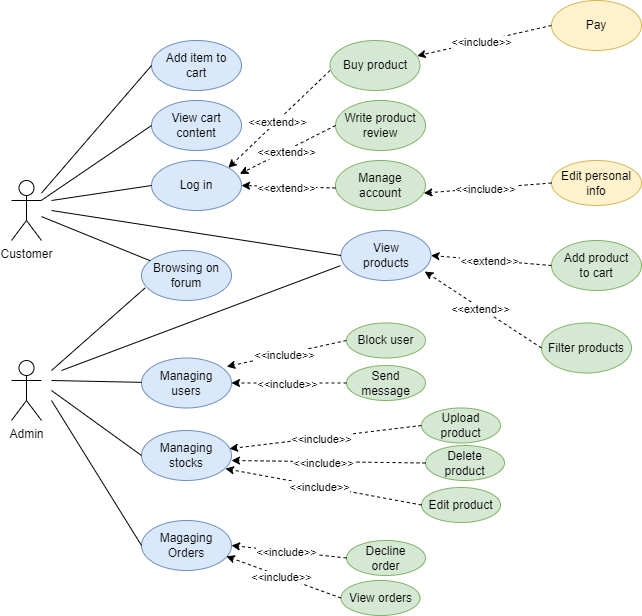

The diagram above was exported from draw.io. Its source (the exported page's mxGraphModel, read from the mxfile embedded in the PNG):
<mxGraphModel dx="1036" dy="614" grid="1" gridSize="10" guides="1" tooltips="1" connect="1" arrows="1" fold="1" page="1" pageScale="1" pageWidth="827" pageHeight="1169" math="0" shadow="0">
  <root>
    <mxCell id="0" />
    <mxCell id="1" parent="0" />
    <mxCell id="NVEIPHl8xLDj6Yujv_zI-1" value="Customer" style="shape=umlActor;verticalLabelPosition=bottom;verticalAlign=top;html=1;outlineConnect=0;" parent="1" vertex="1">
      <mxGeometry x="30" y="260" width="30" height="60" as="geometry" />
    </mxCell>
    <mxCell id="NVEIPHl8xLDj6Yujv_zI-5" value="Admin" style="shape=umlActor;verticalLabelPosition=bottom;verticalAlign=top;html=1;outlineConnect=0;" parent="1" vertex="1">
      <mxGeometry x="30" y="440" width="30" height="60" as="geometry" />
    </mxCell>
    <mxCell id="NVEIPHl8xLDj6Yujv_zI-6" value="Buy product" style="ellipse;whiteSpace=wrap;html=1;fillColor=#d5e8d4;strokeColor=#82b366;" parent="1" vertex="1">
      <mxGeometry x="348.5" y="120" width="90" height="50" as="geometry" />
    </mxCell>
    <mxCell id="NVEIPHl8xLDj6Yujv_zI-9" value="Write product review" style="ellipse;whiteSpace=wrap;html=1;fillColor=#d5e8d4;strokeColor=#82b366;" parent="1" vertex="1">
      <mxGeometry x="354" y="180" width="90" height="50" as="geometry" />
    </mxCell>
    <mxCell id="NVEIPHl8xLDj6Yujv_zI-12" value="Managing&lt;br&gt;users" style="ellipse;whiteSpace=wrap;html=1;fillColor=#dae8fc;strokeColor=#6c8ebf;" parent="1" vertex="1">
      <mxGeometry x="160" y="437.5" width="90" height="50" as="geometry" />
    </mxCell>
    <mxCell id="NVEIPHl8xLDj6Yujv_zI-13" value="Managing&lt;br&gt;stocks" style="ellipse;whiteSpace=wrap;html=1;fillColor=#dae8fc;strokeColor=#6c8ebf;" parent="1" vertex="1">
      <mxGeometry x="160" y="510" width="90" height="50" as="geometry" />
    </mxCell>
    <mxCell id="NVEIPHl8xLDj6Yujv_zI-14" value="Magaging&lt;br&gt;Orders" style="ellipse;whiteSpace=wrap;html=1;fillColor=#dae8fc;strokeColor=#6c8ebf;" parent="1" vertex="1">
      <mxGeometry x="160" y="600" width="90" height="50" as="geometry" />
    </mxCell>
    <mxCell id="NVEIPHl8xLDj6Yujv_zI-15" value="" style="endArrow=none;html=1;rounded=0;" parent="1" target="NVEIPHl8xLDj6Yujv_zI-12" edge="1">
      <mxGeometry width="50" height="50" relative="1" as="geometry">
        <mxPoint x="70" y="460" as="sourcePoint" />
        <mxPoint x="440" y="350" as="targetPoint" />
      </mxGeometry>
    </mxCell>
    <mxCell id="NVEIPHl8xLDj6Yujv_zI-16" value="" style="endArrow=none;html=1;rounded=0;entryX=0;entryY=0.5;entryDx=0;entryDy=0;" parent="1" target="NVEIPHl8xLDj6Yujv_zI-13" edge="1">
      <mxGeometry width="50" height="50" relative="1" as="geometry">
        <mxPoint x="70" y="470" as="sourcePoint" />
        <mxPoint x="440" y="350" as="targetPoint" />
      </mxGeometry>
    </mxCell>
    <mxCell id="NVEIPHl8xLDj6Yujv_zI-17" value="" style="endArrow=none;html=1;rounded=0;entryX=0;entryY=0.5;entryDx=0;entryDy=0;" parent="1" target="NVEIPHl8xLDj6Yujv_zI-14" edge="1">
      <mxGeometry width="50" height="50" relative="1" as="geometry">
        <mxPoint x="70" y="480" as="sourcePoint" />
        <mxPoint x="440" y="350" as="targetPoint" />
      </mxGeometry>
    </mxCell>
    <mxCell id="NVEIPHl8xLDj6Yujv_zI-18" value="Log in" style="ellipse;whiteSpace=wrap;html=1;fillColor=#dae8fc;strokeColor=#6c8ebf;" parent="1" vertex="1">
      <mxGeometry x="170" y="240" width="90" height="50" as="geometry" />
    </mxCell>
    <mxCell id="NVEIPHl8xLDj6Yujv_zI-19" value="" style="endArrow=none;html=1;rounded=0;entryX=0;entryY=0.5;entryDx=0;entryDy=0;" parent="1" target="NVEIPHl8xLDj6Yujv_zI-18" edge="1">
      <mxGeometry width="50" height="50" relative="1" as="geometry">
        <mxPoint x="70" y="280" as="sourcePoint" />
        <mxPoint x="440" y="350" as="targetPoint" />
      </mxGeometry>
    </mxCell>
    <mxCell id="NVEIPHl8xLDj6Yujv_zI-20" value="" style="endArrow=classic;html=1;rounded=0;strokeColor=default;dashed=1;entryX=0.982;entryY=0.268;entryDx=0;entryDy=0;exitX=0;exitY=0.5;exitDx=0;exitDy=0;entryPerimeter=0;" parent="1" source="NVEIPHl8xLDj6Yujv_zI-9" target="NVEIPHl8xLDj6Yujv_zI-18" edge="1">
      <mxGeometry width="50" height="50" relative="1" as="geometry">
        <mxPoint x="390" y="400" as="sourcePoint" />
        <mxPoint x="440" y="350" as="targetPoint" />
      </mxGeometry>
    </mxCell>
    <mxCell id="NVEIPHl8xLDj6Yujv_zI-21" value="&amp;lt;&amp;lt;extend&amp;gt;&amp;gt;" style="edgeLabel;html=1;align=center;verticalAlign=middle;resizable=0;points=[];rotation=0;" parent="NVEIPHl8xLDj6Yujv_zI-20" vertex="1" connectable="0">
      <mxGeometry x="0.048" y="1" relative="1" as="geometry">
        <mxPoint as="offset" />
      </mxGeometry>
    </mxCell>
    <mxCell id="NVEIPHl8xLDj6Yujv_zI-25" value="View&lt;br&gt;products" style="ellipse;whiteSpace=wrap;html=1;fillColor=#dae8fc;strokeColor=#6c8ebf;" parent="1" vertex="1">
      <mxGeometry x="359.5" y="310" width="90" height="50" as="geometry" />
    </mxCell>
    <mxCell id="NVEIPHl8xLDj6Yujv_zI-26" value="" style="endArrow=none;html=1;rounded=0;entryX=0;entryY=0.5;entryDx=0;entryDy=0;" parent="1" target="NVEIPHl8xLDj6Yujv_zI-25" edge="1">
      <mxGeometry width="50" height="50" relative="1" as="geometry">
        <mxPoint x="70" y="290" as="sourcePoint" />
        <mxPoint x="440" y="350" as="targetPoint" />
      </mxGeometry>
    </mxCell>
    <mxCell id="NVEIPHl8xLDj6Yujv_zI-27" value="Manage account" style="ellipse;whiteSpace=wrap;html=1;fillColor=#d5e8d4;strokeColor=#82b366;" parent="1" vertex="1">
      <mxGeometry x="354" y="240" width="90" height="50" as="geometry" />
    </mxCell>
    <mxCell id="NVEIPHl8xLDj6Yujv_zI-29" value="" style="endArrow=classic;html=1;rounded=0;strokeColor=default;dashed=1;entryX=1;entryY=0.5;entryDx=0;entryDy=0;exitX=0;exitY=0.5;exitDx=0;exitDy=0;" parent="1" target="NVEIPHl8xLDj6Yujv_zI-18" edge="1">
      <mxGeometry width="50" height="50" relative="1" as="geometry">
        <mxPoint x="354" y="267.5" as="sourcePoint" />
        <mxPoint x="244.5" y="262.5" as="targetPoint" />
      </mxGeometry>
    </mxCell>
    <mxCell id="NVEIPHl8xLDj6Yujv_zI-30" value="&amp;lt;&amp;lt;extend&amp;gt;&amp;gt;" style="edgeLabel;html=1;align=center;verticalAlign=middle;resizable=0;points=[];" parent="NVEIPHl8xLDj6Yujv_zI-29" vertex="1" connectable="0">
      <mxGeometry x="0.048" y="1" relative="1" as="geometry">
        <mxPoint as="offset" />
      </mxGeometry>
    </mxCell>
    <mxCell id="NVEIPHl8xLDj6Yujv_zI-32" value="Filter products" style="ellipse;whiteSpace=wrap;html=1;fillColor=#d5e8d4;strokeColor=#82b366;" parent="1" vertex="1">
      <mxGeometry x="560" y="402.5" width="90" height="50" as="geometry" />
    </mxCell>
    <mxCell id="NVEIPHl8xLDj6Yujv_zI-33" value="" style="endArrow=classic;html=1;rounded=0;strokeColor=default;dashed=1;exitX=0;exitY=0.5;exitDx=0;exitDy=0;entryX=0.93;entryY=0.82;entryDx=0;entryDy=0;entryPerimeter=0;" parent="1" source="NVEIPHl8xLDj6Yujv_zI-32" target="NVEIPHl8xLDj6Yujv_zI-25" edge="1">
      <mxGeometry width="50" height="50" relative="1" as="geometry">
        <mxPoint x="323.18" y="160" as="sourcePoint" />
        <mxPoint x="260" y="197" as="targetPoint" />
      </mxGeometry>
    </mxCell>
    <mxCell id="NVEIPHl8xLDj6Yujv_zI-34" value="&amp;lt;&amp;lt;extend&amp;gt;&amp;gt;" style="edgeLabel;html=1;align=center;verticalAlign=middle;resizable=0;points=[];" parent="NVEIPHl8xLDj6Yujv_zI-33" vertex="1" connectable="0">
      <mxGeometry x="0.048" y="1" relative="1" as="geometry">
        <mxPoint as="offset" />
      </mxGeometry>
    </mxCell>
    <mxCell id="NVEIPHl8xLDj6Yujv_zI-37" value="Browsing on forum" style="ellipse;whiteSpace=wrap;html=1;fillColor=#dae8fc;strokeColor=#6c8ebf;" parent="1" vertex="1">
      <mxGeometry x="160" y="330" width="90" height="50" as="geometry" />
    </mxCell>
    <mxCell id="NVEIPHl8xLDj6Yujv_zI-38" value="" style="endArrow=none;html=1;rounded=0;" parent="1" source="NVEIPHl8xLDj6Yujv_zI-1" target="NVEIPHl8xLDj6Yujv_zI-37" edge="1">
      <mxGeometry width="50" height="50" relative="1" as="geometry">
        <mxPoint x="60" y="280" as="sourcePoint" />
        <mxPoint x="440" y="350" as="targetPoint" />
      </mxGeometry>
    </mxCell>
    <mxCell id="NVEIPHl8xLDj6Yujv_zI-39" value="" style="endArrow=none;html=1;rounded=0;entryX=0.04;entryY=0.748;entryDx=0;entryDy=0;entryPerimeter=0;" parent="1" target="NVEIPHl8xLDj6Yujv_zI-37" edge="1">
      <mxGeometry width="50" height="50" relative="1" as="geometry">
        <mxPoint x="70" y="450" as="sourcePoint" />
        <mxPoint x="440" y="350" as="targetPoint" />
      </mxGeometry>
    </mxCell>
    <mxCell id="MmQ7s4wZLaB79BsW1L4x-1" value="Block user" style="ellipse;whiteSpace=wrap;html=1;fillColor=#d5e8d4;strokeColor=#82b366;" parent="1" vertex="1">
      <mxGeometry x="365" y="402.5" width="79" height="35" as="geometry" />
    </mxCell>
    <mxCell id="MmQ7s4wZLaB79BsW1L4x-2" value="" style="endArrow=classic;html=1;rounded=0;strokeColor=default;dashed=1;entryX=0.947;entryY=0.172;entryDx=0;entryDy=0;exitX=0;exitY=0.5;exitDx=0;exitDy=0;entryPerimeter=0;" parent="1" source="MmQ7s4wZLaB79BsW1L4x-1" target="NVEIPHl8xLDj6Yujv_zI-12" edge="1">
      <mxGeometry width="50" height="50" relative="1" as="geometry">
        <mxPoint x="361" y="605" as="sourcePoint" />
        <mxPoint x="270" y="467" as="targetPoint" />
      </mxGeometry>
    </mxCell>
    <mxCell id="MmQ7s4wZLaB79BsW1L4x-3" value="&amp;lt;&amp;lt;include&amp;gt;&amp;gt;" style="edgeLabel;html=1;align=center;verticalAlign=middle;resizable=0;points=[];rotation=0;" parent="MmQ7s4wZLaB79BsW1L4x-2" vertex="1" connectable="0">
      <mxGeometry x="0.048" y="1" relative="1" as="geometry">
        <mxPoint as="offset" />
      </mxGeometry>
    </mxCell>
    <mxCell id="MmQ7s4wZLaB79BsW1L4x-4" value="Send message" style="ellipse;whiteSpace=wrap;html=1;fillColor=#d5e8d4;strokeColor=#82b366;" parent="1" vertex="1">
      <mxGeometry x="365" y="445" width="79" height="35" as="geometry" />
    </mxCell>
    <mxCell id="MmQ7s4wZLaB79BsW1L4x-5" value="" style="endArrow=classic;html=1;rounded=0;strokeColor=default;dashed=1;entryX=1;entryY=0.5;entryDx=0;entryDy=0;exitX=0;exitY=0.5;exitDx=0;exitDy=0;" parent="1" source="MmQ7s4wZLaB79BsW1L4x-4" target="NVEIPHl8xLDj6Yujv_zI-12" edge="1">
      <mxGeometry width="50" height="50" relative="1" as="geometry">
        <mxPoint x="391" y="640" as="sourcePoint" />
        <mxPoint x="300" y="502" as="targetPoint" />
      </mxGeometry>
    </mxCell>
    <mxCell id="MmQ7s4wZLaB79BsW1L4x-6" value="&amp;lt;&amp;lt;include&amp;gt;&amp;gt;" style="edgeLabel;html=1;align=center;verticalAlign=middle;resizable=0;points=[];rotation=0;" parent="MmQ7s4wZLaB79BsW1L4x-5" vertex="1" connectable="0">
      <mxGeometry x="0.048" y="1" relative="1" as="geometry">
        <mxPoint as="offset" />
      </mxGeometry>
    </mxCell>
    <mxCell id="MmQ7s4wZLaB79BsW1L4x-7" value="Decline&lt;br&gt;order" style="ellipse;whiteSpace=wrap;html=1;fillColor=#d5e8d4;strokeColor=#82b366;" parent="1" vertex="1">
      <mxGeometry x="365" y="620" width="79" height="35" as="geometry" />
    </mxCell>
    <mxCell id="MmQ7s4wZLaB79BsW1L4x-8" value="" style="endArrow=classic;html=1;rounded=0;strokeColor=default;dashed=1;entryX=1;entryY=0.5;entryDx=0;entryDy=0;exitX=0;exitY=0.5;exitDx=0;exitDy=0;" parent="1" source="MmQ7s4wZLaB79BsW1L4x-7" target="NVEIPHl8xLDj6Yujv_zI-14" edge="1">
      <mxGeometry width="50" height="50" relative="1" as="geometry">
        <mxPoint x="351" y="775" as="sourcePoint" />
        <mxPoint x="260" y="637" as="targetPoint" />
      </mxGeometry>
    </mxCell>
    <mxCell id="MmQ7s4wZLaB79BsW1L4x-9" value="&amp;lt;&amp;lt;include&amp;gt;&amp;gt;" style="edgeLabel;html=1;align=center;verticalAlign=middle;resizable=0;points=[];rotation=0;" parent="MmQ7s4wZLaB79BsW1L4x-8" vertex="1" connectable="0">
      <mxGeometry x="0.048" y="1" relative="1" as="geometry">
        <mxPoint as="offset" />
      </mxGeometry>
    </mxCell>
    <mxCell id="MmQ7s4wZLaB79BsW1L4x-10" value="View orders" style="ellipse;whiteSpace=wrap;html=1;fillColor=#d5e8d4;strokeColor=#82b366;" parent="1" vertex="1">
      <mxGeometry x="359.5" y="660" width="79" height="35" as="geometry" />
    </mxCell>
    <mxCell id="MmQ7s4wZLaB79BsW1L4x-11" value="" style="endArrow=classic;html=1;rounded=0;strokeColor=default;dashed=1;entryX=0.942;entryY=0.716;entryDx=0;entryDy=0;exitX=0;exitY=0.5;exitDx=0;exitDy=0;entryPerimeter=0;" parent="1" source="MmQ7s4wZLaB79BsW1L4x-10" target="NVEIPHl8xLDj6Yujv_zI-14" edge="1">
      <mxGeometry width="50" height="50" relative="1" as="geometry">
        <mxPoint x="386" y="815" as="sourcePoint" />
        <mxPoint x="295" y="677" as="targetPoint" />
      </mxGeometry>
    </mxCell>
    <mxCell id="MmQ7s4wZLaB79BsW1L4x-12" value="&amp;lt;&amp;lt;include&amp;gt;&amp;gt;" style="edgeLabel;html=1;align=center;verticalAlign=middle;resizable=0;points=[];rotation=0;" parent="MmQ7s4wZLaB79BsW1L4x-11" vertex="1" connectable="0">
      <mxGeometry x="0.048" y="1" relative="1" as="geometry">
        <mxPoint as="offset" />
      </mxGeometry>
    </mxCell>
    <mxCell id="MmQ7s4wZLaB79BsW1L4x-18" value="Edit personal info" style="ellipse;whiteSpace=wrap;html=1;fillColor=#fff2cc;strokeColor=#d6b656;" parent="1" vertex="1">
      <mxGeometry x="570" y="240" width="90" height="45" as="geometry" />
    </mxCell>
    <mxCell id="MmQ7s4wZLaB79BsW1L4x-19" value="" style="endArrow=classic;html=1;rounded=0;strokeColor=default;dashed=1;entryX=0.982;entryY=0.652;entryDx=0;entryDy=0;exitX=0;exitY=0.5;exitDx=0;exitDy=0;entryPerimeter=0;" parent="1" source="MmQ7s4wZLaB79BsW1L4x-18" target="NVEIPHl8xLDj6Yujv_zI-27" edge="1">
      <mxGeometry width="50" height="50" relative="1" as="geometry">
        <mxPoint x="568.18" y="525" as="sourcePoint" />
        <mxPoint x="499.9998051533948" y="342.6776695296637" as="targetPoint" />
      </mxGeometry>
    </mxCell>
    <mxCell id="MmQ7s4wZLaB79BsW1L4x-20" value="&amp;lt;&amp;lt;include&amp;gt;&amp;gt;" style="edgeLabel;html=1;align=center;verticalAlign=middle;resizable=0;points=[];rotation=0;" parent="MmQ7s4wZLaB79BsW1L4x-19" vertex="1" connectable="0">
      <mxGeometry x="0.048" y="1" relative="1" as="geometry">
        <mxPoint as="offset" />
      </mxGeometry>
    </mxCell>
    <mxCell id="MmQ7s4wZLaB79BsW1L4x-24" value="Pay" style="ellipse;whiteSpace=wrap;html=1;fillColor=#fff2cc;strokeColor=#d6b656;" parent="1" vertex="1">
      <mxGeometry x="570" y="80" width="90" height="50" as="geometry" />
    </mxCell>
    <mxCell id="MmQ7s4wZLaB79BsW1L4x-25" value="" style="endArrow=classic;html=1;rounded=0;strokeColor=default;dashed=1;exitX=0;exitY=0.5;exitDx=0;exitDy=0;entryX=0.969;entryY=0.308;entryDx=0;entryDy=0;entryPerimeter=0;" parent="1" source="MmQ7s4wZLaB79BsW1L4x-24" target="NVEIPHl8xLDj6Yujv_zI-6" edge="1">
      <mxGeometry width="50" height="50" relative="1" as="geometry">
        <mxPoint x="269.9998051533948" y="147.32233047033628" as="sourcePoint" />
        <mxPoint x="310" y="160" as="targetPoint" />
      </mxGeometry>
    </mxCell>
    <mxCell id="MmQ7s4wZLaB79BsW1L4x-26" value="&amp;lt;&amp;lt;include&amp;gt;&amp;gt;" style="edgeLabel;html=1;align=center;verticalAlign=middle;resizable=0;points=[];" parent="MmQ7s4wZLaB79BsW1L4x-25" vertex="1" connectable="0">
      <mxGeometry x="0.048" y="1" relative="1" as="geometry">
        <mxPoint as="offset" />
      </mxGeometry>
    </mxCell>
    <mxCell id="MmQ7s4wZLaB79BsW1L4x-27" value="" style="endArrow=none;html=1;rounded=0;entryX=-0.007;entryY=0.704;entryDx=0;entryDy=0;entryPerimeter=0;" parent="1" target="NVEIPHl8xLDj6Yujv_zI-25" edge="1">
      <mxGeometry width="50" height="50" relative="1" as="geometry">
        <mxPoint x="80" y="450" as="sourcePoint" />
        <mxPoint x="440" y="560" as="targetPoint" />
      </mxGeometry>
    </mxCell>
    <mxCell id="MmQ7s4wZLaB79BsW1L4x-28" value="Upload product" style="ellipse;whiteSpace=wrap;html=1;fillColor=#d5e8d4;strokeColor=#82b366;" parent="1" vertex="1">
      <mxGeometry x="440" y="487.5" width="79" height="35" as="geometry" />
    </mxCell>
    <mxCell id="MmQ7s4wZLaB79BsW1L4x-29" value="" style="endArrow=classic;html=1;rounded=0;strokeColor=default;dashed=1;entryX=0.978;entryY=0.364;entryDx=0;entryDy=0;exitX=0;exitY=0.5;exitDx=0;exitDy=0;entryPerimeter=0;" parent="1" source="MmQ7s4wZLaB79BsW1L4x-28" target="NVEIPHl8xLDj6Yujv_zI-13" edge="1">
      <mxGeometry width="50" height="50" relative="1" as="geometry">
        <mxPoint x="351" y="690" as="sourcePoint" />
        <mxPoint x="250" y="500" as="targetPoint" />
      </mxGeometry>
    </mxCell>
    <mxCell id="MmQ7s4wZLaB79BsW1L4x-30" value="&amp;lt;&amp;lt;include&amp;gt;&amp;gt;" style="edgeLabel;html=1;align=center;verticalAlign=middle;resizable=0;points=[];rotation=0;" parent="MmQ7s4wZLaB79BsW1L4x-29" vertex="1" connectable="0">
      <mxGeometry x="0.048" y="1" relative="1" as="geometry">
        <mxPoint as="offset" />
      </mxGeometry>
    </mxCell>
    <mxCell id="MmQ7s4wZLaB79BsW1L4x-31" value="Delete product" style="ellipse;whiteSpace=wrap;html=1;fillColor=#d5e8d4;strokeColor=#82b366;" parent="1" vertex="1">
      <mxGeometry x="444" y="525" width="79" height="35" as="geometry" />
    </mxCell>
    <mxCell id="MmQ7s4wZLaB79BsW1L4x-32" value="" style="endArrow=classic;html=1;rounded=0;strokeColor=default;dashed=1;entryX=1;entryY=0.6;entryDx=0;entryDy=0;exitX=0;exitY=0.5;exitDx=0;exitDy=0;entryPerimeter=0;" parent="1" source="MmQ7s4wZLaB79BsW1L4x-31" target="NVEIPHl8xLDj6Yujv_zI-13" edge="1">
      <mxGeometry width="50" height="50" relative="1" as="geometry">
        <mxPoint x="351" y="730" as="sourcePoint" />
        <mxPoint x="248" y="558" as="targetPoint" />
      </mxGeometry>
    </mxCell>
    <mxCell id="MmQ7s4wZLaB79BsW1L4x-33" value="&amp;lt;&amp;lt;include&amp;gt;&amp;gt;" style="edgeLabel;html=1;align=center;verticalAlign=middle;resizable=0;points=[];rotation=0;" parent="MmQ7s4wZLaB79BsW1L4x-32" vertex="1" connectable="0">
      <mxGeometry x="0.048" y="1" relative="1" as="geometry">
        <mxPoint as="offset" />
      </mxGeometry>
    </mxCell>
    <mxCell id="MmQ7s4wZLaB79BsW1L4x-34" value="Edit product" style="ellipse;whiteSpace=wrap;html=1;fillColor=#d5e8d4;strokeColor=#82b366;" parent="1" vertex="1">
      <mxGeometry x="440" y="567" width="79" height="35" as="geometry" />
    </mxCell>
    <mxCell id="MmQ7s4wZLaB79BsW1L4x-35" value="" style="endArrow=classic;html=1;rounded=0;strokeColor=default;dashed=1;entryX=0.933;entryY=0.764;entryDx=0;entryDy=0;exitX=0;exitY=0.5;exitDx=0;exitDy=0;entryPerimeter=0;" parent="1" source="MmQ7s4wZLaB79BsW1L4x-34" target="NVEIPHl8xLDj6Yujv_zI-13" edge="1">
      <mxGeometry width="50" height="50" relative="1" as="geometry">
        <mxPoint x="347" y="772" as="sourcePoint" />
        <mxPoint x="246" y="572" as="targetPoint" />
      </mxGeometry>
    </mxCell>
    <mxCell id="MmQ7s4wZLaB79BsW1L4x-36" value="&amp;lt;&amp;lt;include&amp;gt;&amp;gt;" style="edgeLabel;html=1;align=center;verticalAlign=middle;resizable=0;points=[];rotation=0;" parent="MmQ7s4wZLaB79BsW1L4x-35" vertex="1" connectable="0">
      <mxGeometry x="0.048" y="1" relative="1" as="geometry">
        <mxPoint as="offset" />
      </mxGeometry>
    </mxCell>
    <mxCell id="A9QD0DYJu02D0Swh2TFh-1" value="Add product&lt;br&gt;to cart" style="ellipse;whiteSpace=wrap;html=1;fillColor=#d5e8d4;strokeColor=#82b366;" parent="1" vertex="1">
      <mxGeometry x="570" y="320" width="90" height="50" as="geometry" />
    </mxCell>
    <mxCell id="A9QD0DYJu02D0Swh2TFh-4" value="View cart content" style="ellipse;whiteSpace=wrap;html=1;fillColor=#dae8fc;strokeColor=#6c8ebf;" parent="1" vertex="1">
      <mxGeometry x="170" y="180" width="90" height="50" as="geometry" />
    </mxCell>
    <mxCell id="A9QD0DYJu02D0Swh2TFh-6" value="" style="endArrow=classic;html=1;rounded=0;strokeColor=default;dashed=1;exitX=0;exitY=0.5;exitDx=0;exitDy=0;entryX=1;entryY=0.5;entryDx=0;entryDy=0;" parent="1" source="A9QD0DYJu02D0Swh2TFh-1" target="NVEIPHl8xLDj6Yujv_zI-25" edge="1">
      <mxGeometry width="50" height="50" relative="1" as="geometry">
        <mxPoint x="600" y="423" as="sourcePoint" />
        <mxPoint x="550" y="355" as="targetPoint" />
      </mxGeometry>
    </mxCell>
    <mxCell id="A9QD0DYJu02D0Swh2TFh-7" value="&amp;lt;&amp;lt;extend&amp;gt;&amp;gt;" style="edgeLabel;html=1;align=center;verticalAlign=middle;resizable=0;points=[];" parent="A9QD0DYJu02D0Swh2TFh-6" vertex="1" connectable="0">
      <mxGeometry x="0.048" y="1" relative="1" as="geometry">
        <mxPoint as="offset" />
      </mxGeometry>
    </mxCell>
    <mxCell id="5EGK7IYfxCBqWirX2LvA-2" value="" style="endArrow=none;html=1;rounded=0;entryX=0;entryY=0.5;entryDx=0;entryDy=0;" parent="1" source="NVEIPHl8xLDj6Yujv_zI-1" target="A9QD0DYJu02D0Swh2TFh-4" edge="1">
      <mxGeometry width="50" height="50" relative="1" as="geometry">
        <mxPoint x="60" y="250" as="sourcePoint" />
        <mxPoint x="440" y="300" as="targetPoint" />
      </mxGeometry>
    </mxCell>
    <mxCell id="6ZWIwlfDfie8_nE1NRU_-3" value="" style="endArrow=classic;html=1;rounded=0;strokeColor=default;dashed=1;entryX=1;entryY=0;entryDx=0;entryDy=0;exitX=0;exitY=0.5;exitDx=0;exitDy=0;" parent="1" target="NVEIPHl8xLDj6Yujv_zI-18" edge="1">
      <mxGeometry width="50" height="50" relative="1" as="geometry">
        <mxPoint x="348.5" y="150" as="sourcePoint" />
        <mxPoint x="252.5" y="198" as="targetPoint" />
      </mxGeometry>
    </mxCell>
    <mxCell id="6ZWIwlfDfie8_nE1NRU_-4" value="&amp;lt;&amp;lt;extend&amp;gt;&amp;gt;" style="edgeLabel;html=1;align=center;verticalAlign=middle;resizable=0;points=[];rotation=0;" parent="6ZWIwlfDfie8_nE1NRU_-3" vertex="1" connectable="0">
      <mxGeometry x="0.048" y="1" relative="1" as="geometry">
        <mxPoint as="offset" />
      </mxGeometry>
    </mxCell>
    <mxCell id="6ZWIwlfDfie8_nE1NRU_-5" value="Add item to&lt;br&gt;cart" style="ellipse;whiteSpace=wrap;html=1;fillColor=#dae8fc;strokeColor=#6c8ebf;" parent="1" vertex="1">
      <mxGeometry x="170" y="120" width="90" height="50" as="geometry" />
    </mxCell>
    <mxCell id="6ZWIwlfDfie8_nE1NRU_-6" value="" style="endArrow=none;html=1;rounded=0;entryX=0;entryY=0.5;entryDx=0;entryDy=0;" parent="1" source="NVEIPHl8xLDj6Yujv_zI-1" target="6ZWIwlfDfie8_nE1NRU_-5" edge="1">
      <mxGeometry width="50" height="50" relative="1" as="geometry">
        <mxPoint x="60" y="220" as="sourcePoint" />
        <mxPoint x="440" y="240" as="targetPoint" />
      </mxGeometry>
    </mxCell>
  </root>
</mxGraphModel>